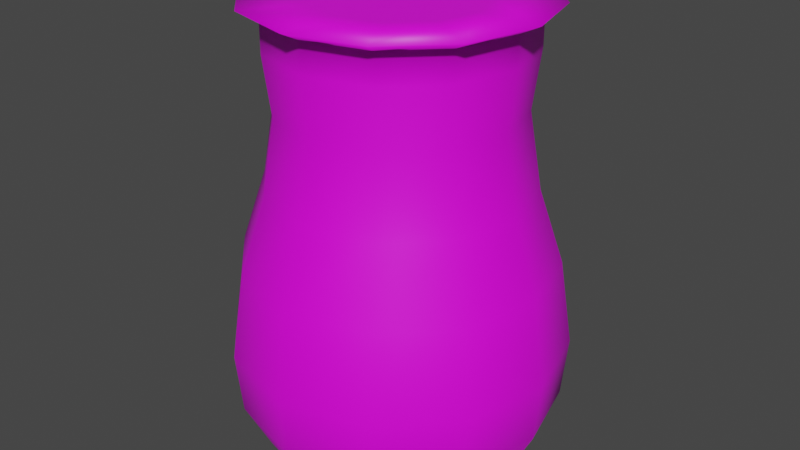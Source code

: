 # Source: Vase.blend  (saved by Blender 3.5.10; exported with 4.5.12 LTS)
import bpy
from mathutils import Matrix  # noqa: F401  (used for matrix-valued properties, if any)

bpy.ops.wm.read_factory_settings(use_empty=True)
scene = bpy.context.scene
scene.name = 'Scene'

# ---- collections
col_collection = bpy.data.collections.new('Collection'); scene.collection.children.link(col_collection)

# ---- images (referenced by path relative to the original .blend; pixels are not part of the script)
import os
ASSET_DIR = os.environ.get("B2B_ASSET_DIR", "")  # directory of the original .blend (textures are referenced by path, not embedded)
HERE = os.path.dirname(os.path.abspath(__file__))  # packed textures are extracted next to this script under _unpacked/

def load_image(name, relpath, width, height, colorspace="sRGB"):
    """Load a texture the original file referenced (path relative to the .blend, or extracted next to this script)."""
    p = next((c for c in (os.path.join(HERE, relpath), os.path.join(ASSET_DIR, relpath)) if relpath and os.path.exists(c)), "")
    if p:
        img = bpy.data.images.load(p, check_existing=True)
        img.name = name
    else:  # same state as the original file: an image datablock whose file is absent (Cycles renders it pink)
        img = bpy.data.images.new(name, width, height)
        img.source = "FILE"
        img.filepath = "//" + (relpath or name)
    img.colorspace_settings.name = colorspace
    return img
img_dungeons_2_texture_01_a_png = load_image('Dungeons_2_Texture_01_A.png', 'Dungeons_2_Texture_01_A.png', 1024, 1024, 'sRGB')

# ---- materials (node trees are filled in below, after node groups)
mat_material = bpy.data.materials.new('Material')
mat_material.alpha_threshold = 0.0
mat_material.use_transparent_shadow = False
mat_material.roughness = 0.5
mat_material.line_color = (0.0, 0.0, 0.0, 1.0)

# ---- material node trees
mat_material.use_nodes = True; mat_material.node_tree.nodes.clear()
_N = mat_material.node_tree.nodes; _L = mat_material.node_tree.links
n0 = _N.new('ShaderNodeOutputMaterial'); n0.name = 'Material Output'; n0.location = (300, 300)
n1 = _N.new('ShaderNodeBsdfPrincipled'); n1.name = 'Principled BSDF'; n1.location = (10, 300)
n1.distribution = 'GGX'
n1.subsurface_method = 'RANDOM_WALK_SKIN'
n1.inputs[3].default_value = 1.45
n1.inputs[27].default_value = (0.0, 0.0, 0.0, 1.0)
n1.inputs[28].default_value = 1.0
n2 = _N.new('ShaderNodeTexImage'); n2.name = 'Image Texture'; n2.location = (-358, 101)
n2.image = img_dungeons_2_texture_01_a_png
_L.new(n1.outputs[0], n0.inputs[0])
_L.new(n2.outputs[0], n1.inputs[0])
n0.is_active_output = True

# ---- world
world_world = bpy.data.worlds.new('World'); scene.world = world_world
world_world.use_nodes = True; world_world.node_tree.nodes.clear()
_N = world_world.node_tree.nodes; _L = world_world.node_tree.links
n0 = _N.new('ShaderNodeOutputWorld'); n0.name = 'World Output'; n0.location = (300, 300)
n1 = _N.new('ShaderNodeBackground'); n1.name = 'Background'; n1.location = (10, 300)
n1.inputs[0].default_value = (0.05088, 0.05088, 0.05088, 1.0)
_L.new(n1.outputs[0], n0.inputs[0])
n0.is_active_output = True
world_world.color = (0.05088, 0.05088, 0.05088)
world_world.use_sun_shadow = False
world_world.sun_shadow_jitter_overblur = 0.0

# ---- meshes
me_cylinder = bpy.data.meshes.new('Cylinder')
me_cylinder.from_pydata([(0.0, 1.0, -0.4404), (0.0, 1.0, -0.4391), (0.5, 0.866, -0.4404), (0.5, 0.866, -0.4391), (0.866, 0.5, -0.4404), (0.866, 0.5, -0.4391), (1.0, 0.0, -0.4404), (1.0, 0.0, -0.4391), (0.866, -0.5, -0.4404), (0.866, -0.5, -0.4391), (0.5, -0.866, -0.4404), (0.5, -0.866, -0.4391), (0.0, -1.0, -0.4404), (0.0, -1.0, -0.4391), (-0.5, -0.866, -0.4404), (-0.5, -0.866, -0.4391), (-0.866, -0.5, -0.4404), (-0.866, -0.5, -0.4391), (-1.0, 0.0, -0.4404), (-1.0, 0.0, -0.4391), (-0.866, 0.5, -0.4404), (-0.866, 0.5, -0.4391), (-0.5, 0.866, -0.4404), (-0.5, 0.866, -0.4391), (0.5931, 1.027, -0.079), (-9.251e-10, 1.186, -0.079), (1.027, 0.5931, -0.079), (1.186, 9.251e-10, -0.079), (1.027, -0.5931, -0.079), (0.5931, -1.027, -0.079), (-9.251e-10, -1.186, -0.079), (-0.5931, -1.027, -0.079), (-1.027, -0.5931, -0.079), (-1.186, 9.251e-10, -0.079), (-1.027, 0.5931, -0.079), (-0.5931, 1.027, -0.079), (0.6147, 1.065, 0.3711), (1.274e-10, 1.229, 0.3711), (1.065, 0.6147, 0.3711), (1.229, 1.321e-09, 0.3711), (1.065, -0.6147, 0.3711), (0.6147, -1.065, 0.3711), (1.274e-10, -1.229, 0.3711), (-0.6147, -1.065, 0.3711), (-1.065, -0.6147, 0.3711), (-1.229, 1.321e-09, 0.3711), (-1.065, 0.6147, 0.3711), (-0.6147, 1.065, 0.3711), (0.5671, 0.9822, 1.001), (2.039e-09, 1.134, 1.001), (0.9822, 0.5671, 1.001), (1.134, 4.478e-10, 1.001), (0.9822, -0.5671, 1.001), (0.5671, -0.9822, 1.001), (2.039e-09, -1.134, 1.001), (-0.5671, -0.9822, 1.001), (-0.9822, -0.5671, 1.001), (-1.134, 4.478e-10, 1.001), (-0.9822, 0.5671, 1.001), (-0.5671, 0.9822, 1.001), (0.4773, 0.8268, 1.541), (-6.141e-09, 0.9547, 1.541), (0.8268, 0.4773, 1.541), (0.9547, 1.949e-09, 1.541), (0.8268, -0.4773, 1.541), (0.4773, -0.8268, 1.541), (-6.141e-09, -0.9547, 1.541), (-0.4773, -0.8268, 1.541), (-0.8268, -0.4773, 1.541), (-0.9547, 1.949e-09, 1.541), (-0.8268, 0.4773, 1.541), (-0.4773, 0.8268, 1.541), (0.4312, 0.7469, 2.1), (7.947e-09, 0.8624, 2.1), (0.7469, 0.4312, 2.1), (0.8624, 2.24e-09, 2.1), (0.7469, -0.4312, 2.1), (0.4312, -0.7469, 2.1), (7.947e-09, -0.8624, 2.1), (-0.4312, -0.7469, 2.1), (-0.7469, -0.4312, 2.1), (-0.8624, 2.24e-09, 2.1), (-0.7469, 0.4312, 2.1), (-0.4312, 0.7469, 2.1), (0.4577, 0.7928, 2.532), (-6.572e-09, 0.9155, 2.532), (0.7928, 0.4577, 2.532), (0.9155, 2.378e-09, 2.532), (0.7928, -0.4577, 2.532), (0.4577, -0.7928, 2.532), (-6.572e-09, -0.9155, 2.532), (-0.4577, -0.7928, 2.532), (-0.7928, -0.4577, 2.532), (-0.9155, 2.378e-09, 2.532), (-0.7928, 0.4577, 2.532), (-0.4577, 0.7928, 2.532), (0.4577, 0.7928, 2.748), (8.913e-09, 0.9155, 2.748), (0.7928, 0.4577, 2.748), (0.9155, 2.378e-09, 2.748), (0.7928, -0.4577, 2.748), (0.4577, -0.7928, 2.748), (8.913e-09, -0.9155, 2.748), (-0.4577, -0.7928, 2.748), (-0.7928, -0.4577, 2.748), (-0.9155, 2.378e-09, 2.748), (-0.7928, 0.4577, 2.748), (-0.4577, 0.7928, 2.748), (0.5307, 0.9192, 2.82), (2.428e-08, 1.061, 2.82), (0.9192, 0.5307, 2.82), (1.061, 3.549e-09, 2.82), (0.9192, -0.5307, 2.82), (0.5307, -0.9192, 2.82), (2.428e-08, -1.061, 2.82), (-0.5307, -0.9192, 2.82), (-0.9192, -0.5307, 2.82), (-1.061, 3.549e-09, 2.82), (-0.9192, 0.5307, 2.82), (-0.5307, 0.9192, 2.82), (0.3041, 0.5268, 2.82), (2.428e-08, 0.6083, 2.82), (-0.3041, 0.5268, 2.82), (-0.5268, 0.3041, 2.82), (-0.6083, 3.549e-09, 2.82), (-0.5268, -0.3041, 2.82), (-0.3041, -0.5268, 2.82), (2.428e-08, -0.6083, 2.82), (0.3041, -0.5268, 2.82), (0.5268, -0.3041, 2.82), (0.6083, 3.549e-09, 2.82), (0.5268, 0.3041, 2.82)], [], [(0, 1, 3, 2), (2, 3, 5, 4), (4, 5, 7, 6), (6, 7, 9, 8), (8, 9, 11, 10), (10, 11, 13, 12), (12, 13, 15, 14), (14, 15, 17, 16), (16, 17, 19, 18), (18, 19, 21, 20), (9, 7, 27, 28), (20, 21, 23, 22), (22, 23, 1, 0), (0, 2, 4, 6, 8, 10, 12, 14, 16, 18, 20, 22), (34, 33, 45, 46), (1, 23, 35, 25), (3, 1, 25, 24), (7, 5, 26, 27), (23, 21, 34, 35), (5, 3, 24, 26), (21, 19, 33, 34), (19, 17, 32, 33), (17, 15, 31, 32), (15, 13, 30, 31), (13, 11, 29, 30), (11, 9, 28, 29), (39, 38, 50, 51), (31, 30, 42, 43), (28, 27, 39, 40), (35, 34, 46, 47), (24, 25, 37, 36), (32, 31, 43, 44), (29, 28, 40, 41), (25, 35, 47, 37), (26, 24, 36, 38), (33, 32, 44, 45), (30, 29, 41, 42), (27, 26, 38, 39), (51, 50, 62, 63), (46, 45, 57, 58), (43, 42, 54, 55), (40, 39, 51, 52), (47, 46, 58, 59), (36, 37, 49, 48), (44, 43, 55, 56), (41, 40, 52, 53), (37, 47, 59, 49), (38, 36, 48, 50), (45, 44, 56, 57), (42, 41, 53, 54), (66, 65, 77, 78), (58, 57, 69, 70), (55, 54, 66, 67), (52, 51, 63, 64), (59, 58, 70, 71), (48, 49, 61, 60), (56, 55, 67, 68), (53, 52, 64, 65), (49, 59, 71, 61), (50, 48, 60, 62), (57, 56, 68, 69), (54, 53, 65, 66), (78, 77, 89, 90), (63, 62, 74, 75), (70, 69, 81, 82), (67, 66, 78, 79), (64, 63, 75, 76), (71, 70, 82, 83), (60, 61, 73, 72), (68, 67, 79, 80), (65, 64, 76, 77), (61, 71, 83, 73), (62, 60, 72, 74), (69, 68, 80, 81), (90, 89, 101, 102), (75, 74, 86, 87), (82, 81, 93, 94), (79, 78, 90, 91), (76, 75, 87, 88), (83, 82, 94, 95), (72, 73, 85, 84), (80, 79, 91, 92), (77, 76, 88, 89), (73, 83, 95, 85), (74, 72, 84, 86), (81, 80, 92, 93), (105, 104, 116, 117), (87, 86, 98, 99), (94, 93, 105, 106), (91, 90, 102, 103), (88, 87, 99, 100), (95, 94, 106, 107), (84, 85, 97, 96), (92, 91, 103, 104), (89, 88, 100, 101), (85, 95, 107, 97), (86, 84, 96, 98), (93, 92, 104, 105), (102, 101, 113, 114), (99, 98, 110, 111), (106, 105, 117, 118), (103, 102, 114, 115), (100, 99, 111, 112), (107, 106, 118, 119), (96, 97, 109, 108), (104, 103, 115, 116), (101, 100, 112, 113), (97, 107, 119, 109), (98, 96, 108, 110), (108, 109, 121, 120), (109, 119, 122, 121), (119, 118, 123, 122), (118, 117, 124, 123), (117, 116, 125, 124), (116, 115, 126, 125), (115, 114, 127, 126), (114, 113, 128, 127), (113, 112, 129, 128), (112, 111, 130, 129), (111, 110, 131, 130), (110, 108, 120, 131), (122, 131, 121), (123, 130, 122), (131, 120, 121), (130, 123, 124), (129, 130, 124), (124, 126, 127), (124, 125, 126), (130, 131, 122), (128, 124, 127), (128, 129, 124)])
me_cylinder.polygons.foreach_set('use_smooth', [True] * 131)
_uv = me_cylinder.uv_layers.new(name='UVMap')
_uv.uv.foreach_set('vector', [0.4089, 0.3317, 0.4089, 0.3334, 0.4086, 0.3334, 0.4086, 0.3317, 0.4086, 0.3317, 0.4086, 0.3334, 0.4083, 0.3334, 0.4083, 0.3317, 0.4083, 0.3317, 0.4083, 0.3334, 0.408, 0.3334, 0.408, 0.3317, 0.408, 0.3317, 0.408, 0.3334, 0.4077, 0.3334, 0.4077, 0.3317, 0.4077, 0.3317, 0.4077, 0.3334, 0.4074, 0.3334, 0.4074, 0.3317, 0.4074, 0.3317, 0.4074, 0.3334, 0.4071, 0.3334, 0.4071, 0.3317, 0.4071, 0.3317, 0.4071, 0.3334, 0.4068, 0.3334, 0.4068, 0.3317, 0.4068, 0.3317, 0.4068, 0.3334, 0.4065, 0.3334, 0.4065, 0.3317, 0.4065, 0.3317, 0.4065, 0.3334, 0.4063, 0.3334, 0.4063, 0.3317, 0.4063, 0.3317, 0.4063, 0.3334, 0.406, 0.3334, 0.406, 0.3317, 0.006594, 0.008591, 0.006884, 0.008591, 0.006884, 0.008591, 0.006594, 0.008591, 0.406, 0.3317, 0.406, 0.3334, 0.4057, 0.3334, 0.4057, 0.3317, 0.4057, 0.3317, 0.4057, 0.3334, 0.4054, 0.3334, 0.4054, 0.3317, 0.408, 0.3316, 0.4084, 0.3315, 0.4087, 0.3312, 0.4088, 0.3308, 0.4087, 0.3304, 0.4084, 0.3301, 0.408, 0.33, 0.4076, 0.3301, 0.4073, 0.3304, 0.4072, 0.3308, 0.4073, 0.3312, 0.4076, 0.3315, 0.406, 0.3334, 0.4063, 0.3334, 0.4063, 0.3334, 0.406, 0.3334, 0.4054, 0.3334, 0.4057, 0.3334, 0.4057, 0.3334, 0.4054, 0.3334, 0.4086, 0.3334, 0.4089, 0.3334, 0.4089, 0.3334, 0.4086, 0.3334, 0.006884, 0.008591, 0.007174, 0.008591, 0.007174, 0.008591, 0.006884, 0.008591, 0.4057, 0.3334, 0.406, 0.3334, 0.406, 0.3334, 0.4057, 0.3334, 0.4083, 0.3334, 0.4086, 0.3334, 0.4086, 0.3334, 0.4083, 0.3334, 0.406, 0.3334, 0.4063, 0.3334, 0.4063, 0.3334, 0.406, 0.3334, 0.4063, 0.3334, 0.4065, 0.3334, 0.4065, 0.3334, 0.4063, 0.3334, 0.4065, 0.3334, 0.4068, 0.3334, 0.4068, 0.3334, 0.4065, 0.3334, 0.4068, 0.3334, 0.4071, 0.3334, 0.4071, 0.3334, 0.4068, 0.3334, 0.4071, 0.3334, 0.4074, 0.3334, 0.4074, 0.3334, 0.4071, 0.3334, 0.4074, 0.3334, 0.4077, 0.3334, 0.4077, 0.3334, 0.4074, 0.3334, 0.4079, 0.3315, 0.4082, 0.3315, 0.4082, 0.3315, 0.4079, 0.3315, 0.4068, 0.3334, 0.4071, 0.3334, 0.4071, 0.3334, 0.4068, 0.3334, 0.006594, 0.008591, 0.006884, 0.008591, 0.006884, 0.008591, 0.006594, 0.008591, 0.4057, 0.3334, 0.406, 0.3334, 0.406, 0.3334, 0.4057, 0.3334, 0.4086, 0.3334, 0.4089, 0.3334, 0.4089, 0.3334, 0.4086, 0.3334, 0.4065, 0.3334, 0.4068, 0.3334, 0.4068, 0.3334, 0.4065, 0.3334, 0.006304, 0.008591, 0.006594, 0.008591, 0.006594, 0.008591, 0.006304, 0.008591, 0.4054, 0.3334, 0.4057, 0.3334, 0.4057, 0.3334, 0.4054, 0.3334, 0.007174, 0.008591, 0.007464, 0.008591, 0.007464, 0.008591, 0.007174, 0.008591, 0.4063, 0.3334, 0.4065, 0.3334, 0.4065, 0.3334, 0.4063, 0.3334, 0.4071, 0.3334, 0.4074, 0.3334, 0.4074, 0.3334, 0.4071, 0.3334, 0.006884, 0.008591, 0.007174, 0.008591, 0.007174, 0.008591, 0.006884, 0.008591, 0.408, 0.3334, 0.4083, 0.3334, 0.4083, 0.3334, 0.408, 0.3334, 0.406, 0.3334, 0.4063, 0.3334, 0.4063, 0.3334, 0.406, 0.3334, 0.4068, 0.3334, 0.4071, 0.3334, 0.4071, 0.3334, 0.4068, 0.3334, 0.4076, 0.3315, 0.4079, 0.3315, 0.4079, 0.3315, 0.4076, 0.3315, 0.4057, 0.3334, 0.406, 0.3334, 0.406, 0.3334, 0.4057, 0.3334, 0.4086, 0.3334, 0.4089, 0.3334, 0.4089, 0.3334, 0.4086, 0.3334, 0.4065, 0.3334, 0.4068, 0.3334, 0.4068, 0.3334, 0.4065, 0.3334, 0.4074, 0.3334, 0.4077, 0.3334, 0.4077, 0.3334, 0.4074, 0.3334, 0.4054, 0.3334, 0.4057, 0.3334, 0.4057, 0.3334, 0.4054, 0.3334, 0.4083, 0.3334, 0.4086, 0.3334, 0.4086, 0.3334, 0.4083, 0.3334, 0.4063, 0.3334, 0.4065, 0.3334, 0.4065, 0.3334, 0.4063, 0.3334, 0.4071, 0.3334, 0.4074, 0.3334, 0.4074, 0.3334, 0.4071, 0.3334, 0.1389, 0.4466, 0.1392, 0.4466, 0.1392, 0.4466, 0.1389, 0.4466, 0.406, 0.3334, 0.4063, 0.3334, 0.4063, 0.3334, 0.406, 0.3334, 0.4068, 0.3334, 0.4071, 0.3334, 0.4071, 0.3334, 0.4068, 0.3334, 0.4077, 0.3334, 0.408, 0.3334, 0.408, 0.3334, 0.4077, 0.3334, 0.4057, 0.3334, 0.406, 0.3334, 0.406, 0.3334, 0.4057, 0.3334, 0.4086, 0.3334, 0.4089, 0.3334, 0.4089, 0.3334, 0.4086, 0.3334, 0.4065, 0.3334, 0.4068, 0.3334, 0.4068, 0.3334, 0.4065, 0.3334, 0.1392, 0.4466, 0.1395, 0.4466, 0.1395, 0.4466, 0.1392, 0.4466, 0.4054, 0.3334, 0.4057, 0.3334, 0.4057, 0.3334, 0.4054, 0.3334, 0.1401, 0.4466, 0.1403, 0.4466, 0.1403, 0.4466, 0.1401, 0.4466, 0.4063, 0.3334, 0.4065, 0.3334, 0.4065, 0.3334, 0.4063, 0.3334, 0.4071, 0.3334, 0.4074, 0.3334, 0.4074, 0.3334, 0.4071, 0.3334, 0.4071, 0.3334, 0.4074, 0.3334, 0.4074, 0.3334, 0.4071, 0.3334, 0.1398, 0.4466, 0.1401, 0.4466, 0.1401, 0.4466, 0.1398, 0.4466, 0.406, 0.3334, 0.4063, 0.3334, 0.4063, 0.3334, 0.406, 0.3334, 0.4068, 0.3334, 0.4071, 0.3334, 0.4071, 0.3334, 0.4068, 0.3334, 0.1395, 0.4466, 0.1398, 0.4466, 0.1398, 0.4466, 0.1395, 0.4466, 0.4057, 0.3334, 0.406, 0.3334, 0.406, 0.3334, 0.4057, 0.3334, 0.1403, 0.4466, 0.1406, 0.4466, 0.1406, 0.4466, 0.1403, 0.4466, 0.4065, 0.3334, 0.4068, 0.3334, 0.4068, 0.3334, 0.4065, 0.3334, 0.3484, 0.4515, 0.3486, 0.4515, 0.3486, 0.4515, 0.3484, 0.4515, 0.4054, 0.3334, 0.4057, 0.3334, 0.4057, 0.3334, 0.4054, 0.3334, 0.3492, 0.4515, 0.3495, 0.4515, 0.3495, 0.4515, 0.3492, 0.4515, 0.4063, 0.3334, 0.4065, 0.3334, 0.4065, 0.3334, 0.4063, 0.3334, 0.4071, 0.3334, 0.4074, 0.3334, 0.4074, 0.3334, 0.4071, 0.3334, 0.408, 0.3334, 0.4083, 0.3334, 0.4083, 0.3334, 0.408, 0.3334, 0.406, 0.3334, 0.4063, 0.3334, 0.4063, 0.3334, 0.406, 0.3334, 0.4068, 0.3334, 0.4071, 0.3334, 0.4071, 0.3334, 0.4068, 0.3334, 0.4077, 0.3334, 0.408, 0.3334, 0.408, 0.3334, 0.4077, 0.3334, 0.4057, 0.3334, 0.406, 0.3334, 0.406, 0.3334, 0.4057, 0.3334, 0.4086, 0.3334, 0.4089, 0.3334, 0.4089, 0.3334, 0.4086, 0.3334, 0.4065, 0.3334, 0.4068, 0.3334, 0.4068, 0.3334, 0.4065, 0.3334, 0.1392, 0.4466, 0.1395, 0.4466, 0.1395, 0.4466, 0.1392, 0.4466, 0.4054, 0.3334, 0.4057, 0.3334, 0.4057, 0.3334, 0.4054, 0.3334, 0.1401, 0.4466, 0.1403, 0.4466, 0.1403, 0.4466, 0.1401, 0.4466, 0.4063, 0.3334, 0.4065, 0.3334, 0.4065, 0.3334, 0.4063, 0.3334, 0.4063, 0.3334, 0.4065, 0.3334, 0.4065, 0.3334, 0.4063, 0.3334, 0.408, 0.3334, 0.4083, 0.3334, 0.4083, 0.3334, 0.408, 0.3334, 0.406, 0.3334, 0.4063, 0.3334, 0.4063, 0.3334, 0.406, 0.3334, 0.4068, 0.3334, 0.4071, 0.3334, 0.4071, 0.3334, 0.4068, 0.3334, 0.4077, 0.3334, 0.408, 0.3334, 0.408, 0.3334, 0.4077, 0.3334, 0.4057, 0.3334, 0.406, 0.3334, 0.406, 0.3334, 0.4057, 0.3334, 0.4086, 0.3334, 0.4089, 0.3334, 0.4089, 0.3334, 0.4086, 0.3334, 0.4065, 0.3334, 0.4068, 0.3334, 0.4068, 0.3334, 0.4065, 0.3334, 0.4074, 0.3334, 0.4077, 0.3334, 0.4077, 0.3334, 0.4074, 0.3334, 0.4054, 0.3334, 0.4057, 0.3334, 0.4057, 0.3334, 0.4054, 0.3334, 0.4083, 0.3334, 0.4086, 0.3334, 0.4086, 0.3334, 0.4083, 0.3334, 0.4063, 0.3334, 0.4065, 0.3334, 0.4065, 0.3334, 0.4063, 0.3334, 0.4071, 0.3334, 0.4074, 0.3334, 0.4074, 0.3334, 0.4071, 0.3334, 0.408, 0.3334, 0.4083, 0.3334, 0.4083, 0.3334, 0.408, 0.3334, 0.406, 0.3334, 0.4063, 0.3334, 0.4063, 0.3334, 0.406, 0.3334, 0.4068, 0.3334, 0.4071, 0.3334, 0.4071, 0.3334, 0.4068, 0.3334, 0.4077, 0.3334, 0.408, 0.3334, 0.408, 0.3334, 0.4077, 0.3334, 0.4057, 0.3334, 0.406, 0.3334, 0.406, 0.3334, 0.4057, 0.3334, 0.4086, 0.3334, 0.4089, 0.3334, 0.4089, 0.3334, 0.4086, 0.3334, 0.4065, 0.3334, 0.4068, 0.3334, 0.4068, 0.3334, 0.4065, 0.3334, 0.4074, 0.3334, 0.4077, 0.3334, 0.4077, 0.3334, 0.4074, 0.3334, 0.4054, 0.3334, 0.4057, 0.3334, 0.4057, 0.3334, 0.4054, 0.3334, 0.4083, 0.3334, 0.4086, 0.3334, 0.4086, 0.3334, 0.4083, 0.3334, 0.4067, 0.3315, 0.4063, 0.3316, 0.4063, 0.3313, 0.4065, 0.3312, 0.4063, 0.3316, 0.4058, 0.3315, 0.406, 0.3312, 0.4063, 0.3313, 0.4058, 0.3315, 0.4055, 0.3312, 0.4058, 0.331, 0.406, 0.3312, 0.4055, 0.3312, 0.4054, 0.3308, 0.4058, 0.3308, 0.4058, 0.331, 0.4054, 0.3308, 0.4055, 0.3304, 0.4058, 0.3306, 0.4058, 0.3308, 0.4055, 0.3304, 0.4058, 0.3301, 0.406, 0.3304, 0.4058, 0.3306, 0.4058, 0.3301, 0.4063, 0.33, 0.4063, 0.3303, 0.406, 0.3304, 0.4063, 0.33, 0.4067, 0.3301, 0.4065, 0.3304, 0.4063, 0.3303, 0.4067, 0.3301, 0.407, 0.3304, 0.4067, 0.3306, 0.4065, 0.3304, 0.407, 0.3304, 0.4071, 0.3308, 0.4067, 0.3308, 0.4067, 0.3306, 0.4071, 0.3308, 0.407, 0.3312, 0.4067, 0.331, 0.4067, 0.3308, 0.407, 0.3312, 0.4067, 0.3315, 0.4065, 0.3312, 0.4067, 0.331, 0.01723, 0.009843, 0.01723, 0.009843, 0.01723, 0.009843, 0.01723, 0.009843, 0.01723, 0.009843, 0.01723, 0.009843, 0.01723, 0.009843, 0.01723, 0.009843, 0.01723, 0.009843, 0.01723, 0.009843, 0.01723, 0.009843, 0.01723, 0.009843, 0.01723, 0.009843, 0.01723, 0.009843, 0.01723, 0.009843, 0.01723, 0.009843, 0.01723, 0.009843, 0.01723, 0.009843, 0.01723, 0.009843, 0.01723, 0.009843, 0.01723, 0.009843, 0.01723, 0.009843, 0.01723, 0.009843, 0.01723, 0.009843, 0.01723, 0.009843, 0.01723, 0.009843, 0.01723, 0.009843, 0.01723, 0.009843, 0.01723, 0.009843, 0.01723, 0.009843])
me_cylinder.materials.append(mat_material)
me_cylinder.update()

# ---- objects
ob_cylinder = bpy.data.objects.new('Cylinder', me_cylinder)

# ---- transforms, parenting, visibility, modifiers, constraints
ob_cylinder.location = (0.0, 0.0, 0.0)

# ---- collection membership
col_collection.objects.link(ob_cylinder)

# ---- scene / render settings (as saved in the file)
scene.frame_start = 1; scene.frame_end = 250; scene.frame_set(1)
scene.render.engine = 'BLENDER_EEVEE_NEXT'
scene.cycles.sampling_pattern = 'TABULATED_SOBOL'
scene.view_settings.view_transform = 'Filmic'
bpy.context.view_layer.update()

# ---- added for rendering (the .blend has no active camera and no usable light): camera, sun
cam_auto = bpy.data.cameras.new('AutoCamera')
cam_auto.lens = 50.0
cam_auto.sensor_width = 36.0
cam_auto.clip_end = 1000.0
ob_auto_camera = bpy.data.objects.new('AutoCamera', cam_auto)
scene.collection.objects.link(ob_auto_camera)
ob_auto_camera.location = (4.41037, -5.29245, 4.71801)
ob_auto_camera.rotation_euler = (1.09748, -7.21219e-08, 0.694738)
scene.camera = ob_auto_camera
light_auto_sun = bpy.data.lights.new('AutoSun', 'SUN')
light_auto_sun.energy = 3.0
light_auto_sun.angle = 0.0523599
ob_auto_sun = bpy.data.objects.new('AutoSun', light_auto_sun)
scene.collection.objects.link(ob_auto_sun)
ob_auto_sun.rotation_euler = (0.872665, 0.174533, 0.523599)
bpy.context.view_layer.update()
